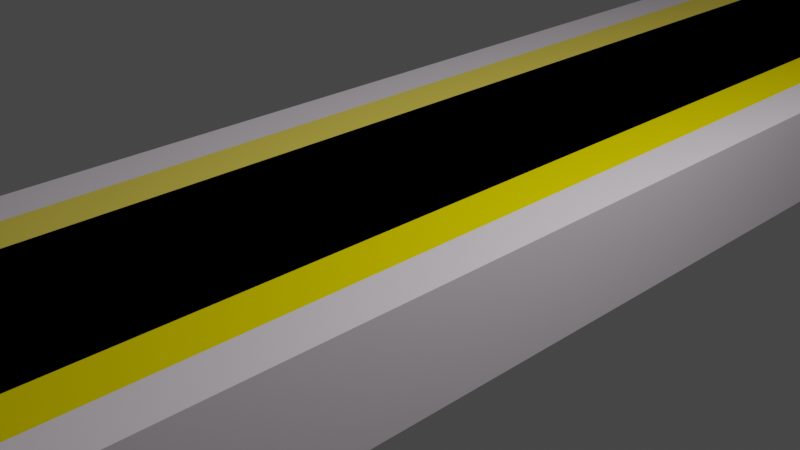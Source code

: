 # Source: platform.blend  (saved by Blender 2.80.75; exported with 4.5.12 LTS)
import bpy
from mathutils import Matrix  # noqa: F401  (used for matrix-valued properties, if any)

bpy.ops.wm.read_factory_settings(use_empty=True)
scene = bpy.context.scene
scene.name = 'Scene'

# ---- collections
col_collection = bpy.data.collections.new('Collection'); scene.collection.children.link(col_collection)

# ---- materials (node trees are filled in below, after node groups)
mat_material_002 = bpy.data.materials.new('Material.002')
mat_material_002.use_transparent_shadow = False
mat_material_002.diffuse_color = (0.8, 0.6451, 0.09912, 1.0)
mat_material = bpy.data.materials.new('Material')
mat_material.alpha_threshold = 0.0
mat_material.use_transparent_shadow = False
mat_material.line_color = (0.0, 0.0, 0.0, 1.0)
mat_material_001 = bpy.data.materials.new('Material.001')
mat_material_001.use_transparent_shadow = False
mat_material_003 = bpy.data.materials.new('Material.003')
mat_material_003.use_transparent_shadow = False
mat_material_003.diffuse_color = (0.8, 0.6592, 0.0, 1.0)
mat_material_004 = bpy.data.materials.new('Material.004')
mat_material_004.use_transparent_shadow = False
mat_material_004.diffuse_color = (0.0, 0.0, 0.0, 1.0)

# ---- material node trees
mat_material.use_nodes = True; mat_material.node_tree.nodes.clear()
_N = mat_material.node_tree.nodes; _L = mat_material.node_tree.links
n0 = _N.new('ShaderNodeOutputMaterial'); n0.name = 'Material Output'; n0.location = (300, 300)
n1 = _N.new('ShaderNodeBsdfPrincipled'); n1.name = 'Principled BSDF'; n1.location = (10, 300)
n1.distribution = 'GGX'
n1.subsurface_method = 'BURLEY'
n1.inputs[0].default_value = (0.8, 0.7334, 0.783, 1.0)
n1.inputs[2].default_value = 0.4
n1.inputs[3].default_value = 1.45
n1.inputs[27].default_value = (0.0, 0.0, 0.0, 1.0)
n1.inputs[28].default_value = 1.0
_L.new(n1.outputs[0], n0.inputs[0])
n0.is_active_output = True
mat_material_001.use_nodes = True; mat_material_001.node_tree.nodes.clear()
_N = mat_material_001.node_tree.nodes; _L = mat_material_001.node_tree.links
n0 = _N.new('ShaderNodeOutputMaterial'); n0.name = 'Material Output'; n0.location = (300, 300)
n1 = _N.new('ShaderNodeBsdfPrincipled'); n1.name = 'Principled BSDF'; n1.location = (10, 300)
n1.distribution = 'GGX'
n1.subsurface_method = 'BURLEY'
n1.inputs[0].default_value = (0.0009401, 0.0007961, 0.001032, 1.0)
n1.inputs[3].default_value = 1.45
n1.inputs[27].default_value = (0.0, 0.0, 0.0, 1.0)
n1.inputs[28].default_value = 1.0
_L.new(n1.outputs[0], n0.inputs[0])
n0.is_active_output = True

# ---- world
world_world = bpy.data.worlds.new('World'); scene.world = world_world
world_world.use_nodes = True; world_world.node_tree.nodes.clear()
_N = world_world.node_tree.nodes; _L = world_world.node_tree.links
n0 = _N.new('ShaderNodeOutputWorld'); n0.name = 'World Output'; n0.location = (300, 300)
n1 = _N.new('ShaderNodeBackground'); n1.name = 'Background'; n1.location = (10, 300)
n1.inputs[0].default_value = (0.05088, 0.05088, 0.05088, 1.0)
_L.new(n1.outputs[0], n0.inputs[0])
n0.is_active_output = True
world_world.color = (0.05088, 0.05088, 0.05088)
world_world.use_sun_shadow = False
world_world.sun_shadow_jitter_overblur = 0.0

# ---- cameras
cam_camera = bpy.data.cameras.new('Camera')
cam_camera.clip_end = 100.0
cam_camera.ortho_scale = 7.314

# ---- lights
light_light = bpy.data.lights.new('Light', 'POINT')
light_light.transmission_factor = 0.0
light_light.energy = 1000.0
light_light.shadow_soft_size = 0.1
light_light.shadow_maximum_resolution = 0.006
light_light.use_absolute_resolution = True

# ---- meshes
me_cube = bpy.data.meshes.new('Cube')
me_cube.from_pydata([(1.0, 1.0, 1.0), (1.0, 1.0, -1.0), (1.0, -1.0, 1.0), (1.0, -1.0, -1.0), (-1.0, 1.0, 1.0), (-1.0, 1.0, -1.0), (-1.0, -1.0, 1.0), (-1.0, -1.0, -1.0), (0.0, 1.0, -1.0), (0.0, -1.0, 1.0), (0.0, -1.0, -1.0), (0.0, 1.0, 1.0), (-0.5, 1.0, -1.0), (-0.5, -1.0, 1.0), (-0.5, -1.0, -1.0), (-0.5, 1.0, 1.0), (0.5, -1.0, -1.0), (0.5, 1.0, 1.0), (0.5, 1.0, -1.0), (0.5, -1.0, 1.0), (0.75, -1.0, -1.0), (0.75, 1.0, 1.0), (0.75, 1.0, -1.0), (0.75, -1.0, 1.0), (-0.75, 1.0, -1.0), (-0.75, -1.0, 1.0), (-0.75, -1.0, -1.0), (-0.75, 1.0, 1.0)], [], [(27, 4, 6, 25), (26, 25, 6, 7), (7, 6, 4, 5), (22, 1, 3, 20), (1, 0, 2, 3), (22, 21, 0, 1), (12, 15, 11, 8), (12, 8, 10, 14), (16, 19, 9, 10), (17, 11, 9, 19), (24, 12, 14, 26), (24, 27, 15, 12), (10, 9, 13, 14), (11, 15, 13, 9), (21, 17, 19, 23), (20, 23, 19, 16), (8, 11, 17, 18), (8, 18, 16, 10), (3, 2, 23, 20), (0, 21, 23, 2), (18, 17, 21, 22), (18, 22, 20, 16), (5, 4, 27, 24), (5, 24, 26, 7), (14, 13, 25, 26), (15, 27, 25, 13)])
me_cube.polygons.foreach_set('material_index', [1, 1, 1, 1, 1, 1, 1, 1, 1, 4, 1, 1, 1, 4, 3, 1, 1, 1, 1, 1, 1, 1, 1, 1, 1, 0])
_uv = me_cube.uv_layers.new(name='UVMap')
_uv.uv.foreach_set('vector', [0.5938, 0.0, 0.625, 0.0, 0.625, 0.25, 0.5938, 0.25, 0.375, 0.4688, 0.625, 0.4688, 0.625, 0.5, 0.375, 0.5, 0.375, 0.5, 0.625, 0.5, 0.625, 0.75, 0.375, 0.75, 0.5938, 0.75, 0.625, 0.75, 0.625, 1.0, 0.5938, 1.0, 0.125, 0.5, 0.375, 0.5, 0.375, 0.75, 0.125, 0.75, 0.625, 0.7188, 0.875, 0.7188, 0.875, 0.75, 0.625, 0.75, 0.625, 0.5625, 0.875, 0.5625, 0.875, 0.625, 0.625, 0.625, 0.4375, 0.75, 0.5, 0.75, 0.5, 1.0, 0.4375, 1.0, 0.375, 0.3125, 0.625, 0.3125, 0.625, 0.375, 0.375, 0.375, 0.4375, 0.0, 0.5, 0.0, 0.5, 0.25, 0.4375, 0.25, 0.4062, 0.75, 0.4375, 0.75, 0.4375, 1.0, 0.4062, 1.0, 0.625, 0.5312, 0.875, 0.5312, 0.875, 0.5625, 0.625, 0.5625, 0.375, 0.375, 0.625, 0.375, 0.625, 0.4375, 0.375, 0.4375, 0.5, 0.0, 0.5625, 0.0, 0.5625, 0.25, 0.5, 0.25, 0.4062, 0.0, 0.4375, 0.0, 0.4375, 0.25, 0.4062, 0.25, 0.375, 0.2812, 0.625, 0.2812, 0.625, 0.3125, 0.375, 0.3125, 0.625, 0.625, 0.875, 0.625, 0.875, 0.6875, 0.625, 0.6875, 0.5, 0.75, 0.5625, 0.75, 0.5625, 1.0, 0.5, 1.0, 0.375, 0.25, 0.625, 0.25, 0.625, 0.2812, 0.375, 0.2812, 0.375, 0.0, 0.4062, 0.0, 0.4062, 0.25, 0.375, 0.25, 0.625, 0.6875, 0.875, 0.6875, 0.875, 0.7188, 0.625, 0.7188, 0.5625, 0.75, 0.5938, 0.75, 0.5938, 1.0, 0.5625, 1.0, 0.625, 0.5, 0.875, 0.5, 0.875, 0.5312, 0.625, 0.5312, 0.375, 0.75, 0.4062, 0.75, 0.4062, 1.0, 0.375, 1.0, 0.375, 0.4375, 0.625, 0.4375, 0.625, 0.4688, 0.375, 0.4688, 0.5625, 0.0, 0.5938, 0.0, 0.5938, 0.25, 0.5625, 0.25])
me_cube.materials.append(mat_material_002)
me_cube.materials.append(mat_material)
me_cube.materials.append(mat_material_001)
me_cube.materials.append(mat_material_003)
me_cube.materials.append(mat_material_004)
me_cube.materials.append(None)
me_cube.use_remesh_preserve_volume = False
me_cube.use_remesh_preserve_attributes = False
me_cube.use_mirror_vertex_groups = False
me_cube.update()

# ---- objects
ob_cube = bpy.data.objects.new('Cube', me_cube)
ob_light = bpy.data.objects.new('Light', light_light)
ob_camera = bpy.data.objects.new('Camera', cam_camera)

# ---- transforms, parenting, visibility, modifiers, constraints
ob_cube.location = (0.0, 0.0, 0.0)
ob_cube.scale = (2.0, 50.0, 0.6)
ob_cube.lock_rotations_4d = False
ob_cube.empty_display_type = 'ARROWS'
ob_cube.lineart.crease_threshold = 0.0
ob_light.location = (4.076, 1.005, 5.904)
ob_light.rotation_euler = (0.6503, 0.05522, 1.866)
ob_light.lock_rotations_4d = False
ob_light.empty_display_type = 'ARROWS'
ob_light.color = (0.0, 0.0, 0.0, 0.0)
ob_light.lineart.crease_threshold = 0.0
ob_camera.location = (7.359, -6.926, 4.958)
ob_camera.rotation_euler = (1.109, 0.0, 0.8149)
ob_camera.lock_rotations_4d = False
ob_camera.empty_display_type = 'ARROWS'
ob_camera.color = (0.0, 0.0, 0.0, 0.0)
ob_camera.display_type = 'WIRE'
ob_camera.lineart.crease_threshold = 0.0

# ---- collection membership
col_collection.objects.link(ob_cube)
col_collection.objects.link(ob_light)
col_collection.objects.link(ob_camera)

# ---- scene / render settings (as saved in the file)
scene.camera = ob_camera
scene.frame_start = 1; scene.frame_end = 250; scene.frame_set(1)
scene.render.engine = 'BLENDER_EEVEE_NEXT'
scene.cycles.use_denoising = False
scene.cycles.samples = 128
scene.cycles.sampling_pattern = 'TABULATED_SOBOL'
scene.cycles.use_adaptive_sampling = False
scene.cycles.use_light_tree = False
scene.view_settings.view_transform = 'Filmic'
bpy.context.view_layer.update()
